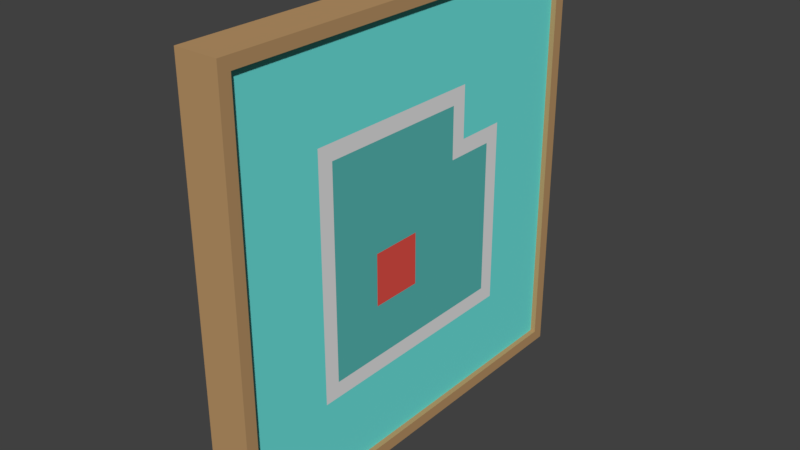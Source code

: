 # Source: Painting_Square.blend  (saved by Blender 2.79.0; exported with 4.5.12 LTS)
import bpy
from mathutils import Matrix  # noqa: F401  (used for matrix-valued properties, if any)

bpy.ops.wm.read_factory_settings(use_empty=True)
scene = bpy.context.scene
scene.name = 'Scene'

# ---- collections
col_collection_1 = bpy.data.collections.new('Collection 1'); scene.collection.children.link(col_collection_1)

# ---- materials (node trees are filled in below, after node groups)
mat_painting_square_picture = bpy.data.materials.new('Painting_Square_Picture')
mat_painting_square_picture.alpha_threshold = 0.0
mat_painting_square_picture.use_transparent_shadow = False
mat_painting_square_picture.diffuse_color = (0.159, 0.7991, 0.7529, 1.0)
mat_painting_square_picture.roughness = 0.5
mat_painting_square_picture_floor = bpy.data.materials.new('Painting_Square_Picture_Floor')
mat_painting_square_picture_floor.alpha_threshold = 0.0
mat_painting_square_picture_floor.use_transparent_shadow = False
mat_painting_square_picture_floor.diffuse_color = (0.1019, 0.4969, 0.4686, 1.0)
mat_painting_square_picture_floor.roughness = 0.5
mat_painting_square_pictrue_wall = bpy.data.materials.new('Painting_Square_Pictrue_Wall')
mat_painting_square_pictrue_wall.alpha_threshold = 0.0
mat_painting_square_pictrue_wall.use_transparent_shadow = False
mat_painting_square_pictrue_wall.roughness = 0.5
mat_painting_square_picture_lone_red = bpy.data.materials.new('Painting_Square_Picture_Lone_Red')
mat_painting_square_picture_lone_red.alpha_threshold = 0.0
mat_painting_square_picture_lone_red.use_transparent_shadow = False
mat_painting_square_picture_lone_red.diffuse_color = (0.8, 0.08547, 0.06789, 1.0)
mat_painting_square_picture_lone_red.roughness = 0.5
mat_painting_frame = bpy.data.materials.new('Painting_Frame')
mat_painting_frame.alpha_threshold = 0.0
mat_painting_frame.use_transparent_shadow = False
mat_painting_frame.diffuse_color = (0.4969, 0.3018, 0.1384, 1.0)
mat_painting_frame.roughness = 0.5
mat_painting_frame.line_color = (0.0, 0.0, 0.0, 1.0)

# ---- material node trees

# ---- world
world_world = bpy.data.worlds.new('World'); scene.world = world_world
world_world.color = (0.05088, 0.05088, 0.05088)
world_world.use_sun_shadow = False
world_world.sun_shadow_jitter_overblur = 0.0
world_world.cycles.sampling_method = 'MANUAL'

# ---- meshes
me_plane = bpy.data.meshes.new('Plane')
me_plane.from_pydata([(-1.0, -1.0, 0.0), (1.0, -1.0, 0.0), (-1.0, 1.0, 0.0), (1.0, 1.0, 0.0), (-1.0, 0.0, 0.0), (0.0, -1.0, 0.0), (1.0, 0.0, 0.0), (0.0, 1.0, 0.0), (0.0, 0.0, 0.0), (-1.0, -0.5, 0.0), (0.5, -1.0, 0.0), (1.0, 0.5, 0.0), (-0.5, 1.0, 0.0), (-1.0, 0.5, 0.0), (-0.5, -1.0, 0.0), (1.0, -0.5, 0.0), (0.5, 1.0, 0.0), (0.0, 0.5754, 0.0), (0.0, -0.5, 0.0), (-0.5754, 0.0, 0.0), (0.5, 0.0, 0.0), (0.5, -0.5, 0.0), (-0.5, -0.5, 0.0), (-0.5, 0.5, 0.0), (0.5754, 0.5754, 0.0), (-1.0, -0.75, 0.0), (0.75, -1.0, 0.0), (1.0, 0.75, 0.0), (-0.75, 1.0, 0.0), (-1.0, 0.25, 0.0), (-0.25, -1.0, 0.0), (1.0, -0.25, 0.0), (0.25, 1.0, 0.0), (0.0, 0.6746, 0.0), (0.0, -0.25, 0.0), (-0.6746, 0.0, 0.0), (0.25, 0.0, 0.0), (-1.0, -0.25, 0.0), (0.25, -1.0, 0.0), (1.0, 0.25, 0.0), (-0.25, 1.0, 0.0), (-1.0, 0.75, 0.0), (-0.75, -1.0, 0.0), (1.0, -0.75, 0.0), (0.75, 1.0, 0.0), (0.0, 0.25, 0.0), (0.0, -0.75, 0.0), (-0.25, 0.0, 0.0), (0.75, 0.0, 0.0), (0.5754, -0.25, 0.0), (0.5, -0.75, 0.0), (0.25, -0.5754, 0.0), (0.75, -0.5, 0.0), (-0.5754, -0.25, 0.0), (-0.5, -0.75, 0.0), (-0.6746, -0.5, 0.0), (-0.25, -0.5754, 0.0), (-0.5, 0.6746, 0.0), (-0.5, 0.25, 0.0), (-0.6746, 0.5, 0.0), (-0.25, 0.5, 0.0), (0.5, 0.6746, 0.0), (0.5754, 0.25, 0.0), (0.25, 0.5754, 0.0), (0.75, 0.5, 0.0), (0.6746, 0.25, 0.0), (0.25, 0.25, 0.0), (0.25, 0.6746, 0.0), (-0.3254, 0.3254, 0.0), (-0.6746, 0.25, 0.0), (-0.6746, 0.6746, 0.0), (-0.25, -0.75, 0.0), (-0.6746, -0.6746, 0.0), (-0.6746, -0.25, 0.0), (0.6746, -0.6746, 0.0), (0.25, -0.75, 0.0), (0.25, -0.25, 0.0), (0.6746, -0.25, 0.0), (-0.25, -0.25, 0.0), (-0.25, 0.6746, 0.0), (0.6746, 0.6746, 0.0), (0.5, -0.25, 0.0), (0.5754, 0.0, 0.0), (0.25, -0.5, 0.0), (0.0, -0.5754, 0.0), (-0.5, -0.25, 0.0), (-0.5, 0.0, 0.0), (-0.25, -0.5, 0.0), (-0.5754, -0.5754, 0.0), (0.5, 0.25, 0.0), (0.5, 0.5, 0.0), (0.25, 0.5, 0.0), (0.0, 0.5, 0.0), (0.5754, -0.5754, 0.0), (-0.5754, 0.3254, 0.0), (-0.3254, 0.5754, 0.0), (0.75, 0.25, 0.0), (0.6746, 0.5, 0.0), (0.6746, 0.0, 0.0), (0.25, 0.75, 0.0), (0.0, 0.75, 0.0), (0.5, 0.75, 0.0), (-0.25, 0.25, 0.0), (-0.75, 0.25, 0.0), (-0.75, 0.5, 0.0), (-0.75, 0.0, 0.0), (-0.75, 0.75, 0.0), (-0.5, 0.75, 0.0), (-0.25, -0.6746, 0.0), (-0.5, -0.6746, 0.0), (0.0, -0.6746, 0.0), (-0.75, -0.75, 0.0), (-0.75, -0.5, 0.0), (-0.75, -0.25, 0.0), (0.75, -0.75, 0.0), (0.6746, -0.5, 0.0), (0.5, -0.6746, 0.0), (0.25, -0.6746, 0.0), (0.75, -0.25, 0.0), (-0.25, 0.75, 0.0), (0.75, 0.75, 0.0)], [], [(120, 27, 3, 44), (119, 100, 7, 40), (78, 34, 8, 47), (118, 31, 6, 48), (76, 81, 20, 36), (117, 116, 93, 51), (114, 43, 15, 52), (73, 53, 19, 35), (72, 109, 88, 55), (108, 110, 84, 56), (106, 107, 12, 28), (69, 94, 23, 59), (102, 45, 92, 60), (99, 101, 16, 32), (66, 89, 90, 91), (96, 39, 11, 64), (62, 65, 97, 24), (82, 98, 65, 62), (48, 6, 39, 96), (45, 66, 91, 92), (8, 36, 66, 45), (36, 20, 89, 66), (100, 99, 32, 7), (17, 63, 67, 33), (63, 24, 61, 67), (94, 68, 95, 23), (86, 47, 102, 58), (47, 8, 45, 102), (29, 103, 104, 13), (4, 105, 103, 29), (35, 19, 94, 69), (41, 106, 28, 2), (13, 104, 106, 41), (59, 23, 57, 70), (109, 108, 56, 88), (14, 30, 71, 54), (30, 5, 46, 71), (25, 111, 112, 9), (0, 42, 111, 25), (42, 14, 54, 111), (37, 113, 105, 4), (9, 112, 113, 37), (55, 88, 53, 73), (116, 74, 115, 93), (10, 26, 114, 50), (26, 1, 43, 114), (110, 117, 51, 84), (5, 38, 75, 46), (38, 10, 50, 75), (34, 76, 36, 8), (18, 83, 76, 34), (83, 21, 81, 76), (49, 77, 98, 82), (93, 115, 77, 49), (52, 15, 31, 118), (85, 78, 47, 86), (22, 87, 78, 85), (87, 18, 34, 78), (107, 119, 40, 12), (23, 95, 79, 57), (95, 17, 33, 79), (101, 120, 44, 16), (24, 97, 80, 61), (64, 11, 27, 120), (49, 82, 20, 81), (84, 51, 83, 18), (19, 53, 85, 86), (88, 56, 87, 22), (62, 24, 90, 89), (63, 17, 92, 91), (93, 49, 81, 21), (51, 93, 21, 83), (53, 88, 22, 85), (56, 84, 18, 87), (94, 19, 86, 58), (17, 95, 60, 92), (82, 62, 89, 20), (24, 63, 91, 90), (97, 65, 96, 64), (65, 98, 48, 96), (33, 67, 99, 100), (67, 61, 101, 99), (95, 68, 102, 60), (68, 94, 58, 102), (69, 59, 104, 103), (35, 69, 103, 105), (59, 70, 106, 104), (70, 57, 107, 106), (108, 109, 54, 71), (110, 108, 71, 46), (72, 55, 112, 111), (109, 72, 111, 54), (73, 35, 105, 113), (55, 73, 113, 112), (115, 74, 114, 52), (74, 116, 50, 114), (117, 110, 46, 75), (116, 117, 75, 50), (98, 77, 118, 48), (77, 115, 52, 118), (57, 79, 119, 107), (79, 33, 100, 119), (80, 97, 64, 120), (61, 80, 120, 101)])
me_plane.polygons.foreach_set('material_index', [0, 0, 1, 0, 1, 0, 0, 0, 0, 0, 0, 0, 1, 0, 1, 0, 0, 0, 0, 1, 1, 1, 0, 0, 0, 0, 1, 1, 0, 0, 0, 0, 0, 0, 0, 0, 0, 0, 0, 0, 0, 0, 0, 0, 0, 0, 0, 0, 0, 3, 1, 1, 0, 0, 0, 1, 1, 1, 0, 0, 0, 0, 0, 0, 2, 2, 2, 2, 2, 2, 2, 2, 2, 2, 2, 2, 2, 2, 0, 0, 0, 0, 2, 2, 0, 0, 0, 0, 0, 0, 0, 0, 0, 0, 0, 0, 0, 0, 0, 0, 0, 0, 0, 0])
me_plane.materials.append(mat_painting_square_picture)
me_plane.materials.append(mat_painting_square_picture_floor)
me_plane.materials.append(mat_painting_square_pictrue_wall)
me_plane.materials.append(mat_painting_square_picture_lone_red)
me_plane.use_remesh_preserve_volume = False
me_plane.use_remesh_preserve_attributes = False
me_plane.use_mirror_vertex_groups = False
me_plane.update()
me_cube = bpy.data.meshes.new('Cube')
me_cube.from_pydata([(1.0, 0.9452, -0.9452), (1.0, -0.9452, -0.9452), (-1.0, -1.0, -1.0), (-1.0, 1.0, -1.0), (1.0, 0.9452, 0.9452), (1.0, -0.9452, 0.9452), (-1.0, -1.0, 1.0), (-1.0, 1.0, 1.0), (1.0, 1.0, -1.0), (1.0, -1.0, -1.0), (1.0, 1.0, 1.0), (1.0, -1.0, 1.0), (0.3841, 0.9452, -0.9452), (0.3841, -0.9452, -0.9452), (0.3841, 0.9452, 0.9452), (0.3841, -0.9452, 0.9452)], [], [(8, 9, 2, 3), (10, 7, 6, 11), (1, 0, 12, 13), (9, 11, 6, 2), (2, 6, 7, 3), (10, 8, 3, 7), (0, 1, 9, 8), (4, 0, 8, 10), (1, 5, 11, 9), (5, 4, 10, 11), (12, 14, 15, 13), (4, 5, 15, 14), (0, 4, 14, 12), (5, 1, 13, 15)])
me_cube.materials.append(mat_painting_frame)
me_cube.use_remesh_preserve_volume = False
me_cube.use_remesh_preserve_attributes = False
me_cube.use_mirror_vertex_groups = False
me_cube.update()

# ---- objects
ob_plane = bpy.data.objects.new('Plane', me_plane)
ob_cube = bpy.data.objects.new('Cube', me_cube)

# ---- transforms, parenting, visibility, modifiers, constraints
ob_plane.location = (0.1877, 0.02505, 2.565)
ob_plane.rotation_euler = (0.0, 1.571, 0.0)
ob_plane.scale = (2.42, 2.42, 2.42)
ob_plane.lineart.crease_threshold = 0.0
ob_cube.location = (0.0, 0.0, 2.6)
ob_cube.scale = (0.25, 2.5, 2.5)
ob_cube.lock_rotations_4d = False
ob_cube.empty_display_type = 'ARROWS'
ob_cube.lineart.crease_threshold = 0.0

# ---- collection membership
col_collection_1.objects.link(ob_plane)
col_collection_1.objects.link(ob_cube)

# ---- scene / render settings (as saved in the file)
scene.frame_start = 1; scene.frame_end = 250; scene.frame_set(1)
scene.render.engine = 'BLENDER_EEVEE_NEXT'
scene.render.resolution_percentage = 50
scene.render.dither_intensity = 0.0
scene.cycles.use_denoising = False
scene.cycles.samples = 128
scene.cycles.sampling_pattern = 'TABULATED_SOBOL'
scene.cycles.use_adaptive_sampling = False
scene.cycles.use_light_tree = False
scene.cycles.blur_glossy = 0.0
scene.cycles.sample_clamp_indirect = 0.0
scene.view_settings.view_transform = 'Standard'
bpy.context.view_layer.update()

# ---- added for rendering (the .blend has no active camera and no usable light): camera, sun
cam_auto = bpy.data.cameras.new('AutoCamera')
cam_auto.lens = 50.0
cam_auto.sensor_width = 36.0
cam_auto.clip_end = 1000.0
ob_auto_camera = bpy.data.objects.new('AutoCamera', cam_auto)
scene.collection.objects.link(ob_auto_camera)
ob_auto_camera.location = (6.55866, -7.8704, 7.84693)
ob_auto_camera.rotation_euler = (1.09748, -7.21219e-08, 0.694738)
scene.camera = ob_auto_camera
light_auto_sun = bpy.data.lights.new('AutoSun', 'SUN')
light_auto_sun.energy = 3.0
light_auto_sun.angle = 0.0523599
ob_auto_sun = bpy.data.objects.new('AutoSun', light_auto_sun)
scene.collection.objects.link(ob_auto_sun)
ob_auto_sun.rotation_euler = (0.872665, 0.174533, 0.523599)
bpy.context.view_layer.update()

